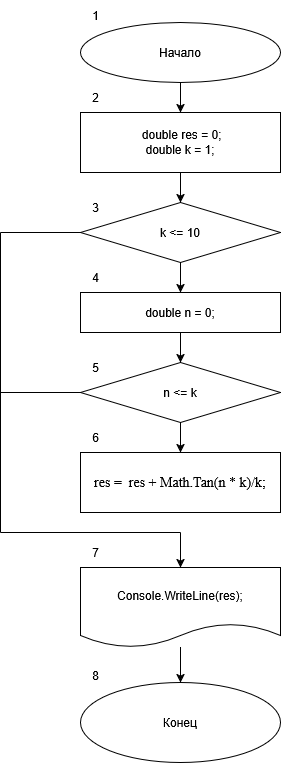

The diagram above was exported from draw.io. Its source (the exported page's mxGraphModel, read from the mxfile embedded in the PNG):
<mxGraphModel dx="2074" dy="1114" grid="1" gridSize="10" guides="1" tooltips="1" connect="1" arrows="1" fold="1" page="1" pageScale="1" pageWidth="827" pageHeight="1169" math="0" shadow="0">
  <root>
    <mxCell id="0" />
    <mxCell id="1" parent="0" />
    <mxCell id="i5VnhMXjCwgIqqV6_N_z-3" style="edgeStyle=orthogonalEdgeStyle;rounded=0;orthogonalLoop=1;jettySize=auto;html=1;" edge="1" parent="1" source="i5VnhMXjCwgIqqV6_N_z-1" target="i5VnhMXjCwgIqqV6_N_z-2">
      <mxGeometry relative="1" as="geometry" />
    </mxCell>
    <mxCell id="i5VnhMXjCwgIqqV6_N_z-1" value="Начало" style="ellipse;whiteSpace=wrap;html=1;" vertex="1" parent="1">
      <mxGeometry x="340" y="40" width="200" height="60" as="geometry" />
    </mxCell>
    <mxCell id="i5VnhMXjCwgIqqV6_N_z-9" style="edgeStyle=orthogonalEdgeStyle;rounded=0;orthogonalLoop=1;jettySize=auto;html=1;entryX=0.5;entryY=0;entryDx=0;entryDy=0;" edge="1" parent="1" source="i5VnhMXjCwgIqqV6_N_z-2" target="i5VnhMXjCwgIqqV6_N_z-4">
      <mxGeometry relative="1" as="geometry" />
    </mxCell>
    <mxCell id="i5VnhMXjCwgIqqV6_N_z-2" value="&lt;div&gt;&amp;nbsp;double res = 0;&lt;/div&gt;&lt;div&gt;double k = 1;&lt;/div&gt;" style="rounded=0;whiteSpace=wrap;html=1;" vertex="1" parent="1">
      <mxGeometry x="340" y="130" width="200" height="60" as="geometry" />
    </mxCell>
    <mxCell id="i5VnhMXjCwgIqqV6_N_z-11" style="edgeStyle=orthogonalEdgeStyle;rounded=0;orthogonalLoop=1;jettySize=auto;html=1;entryX=0.5;entryY=0;entryDx=0;entryDy=0;" edge="1" parent="1" source="i5VnhMXjCwgIqqV6_N_z-4" target="i5VnhMXjCwgIqqV6_N_z-10">
      <mxGeometry relative="1" as="geometry" />
    </mxCell>
    <mxCell id="i5VnhMXjCwgIqqV6_N_z-4" value="k &amp;lt;= 10" style="rhombus;whiteSpace=wrap;html=1;" vertex="1" parent="1">
      <mxGeometry x="340" y="220" width="200" height="60" as="geometry" />
    </mxCell>
    <mxCell id="i5VnhMXjCwgIqqV6_N_z-14" style="edgeStyle=orthogonalEdgeStyle;rounded=0;orthogonalLoop=1;jettySize=auto;html=1;" edge="1" parent="1" source="i5VnhMXjCwgIqqV6_N_z-7" target="i5VnhMXjCwgIqqV6_N_z-13">
      <mxGeometry relative="1" as="geometry" />
    </mxCell>
    <mxCell id="i5VnhMXjCwgIqqV6_N_z-7" value="n &amp;lt;= k" style="rhombus;whiteSpace=wrap;html=1;" vertex="1" parent="1">
      <mxGeometry x="340" y="380" width="200" height="60" as="geometry" />
    </mxCell>
    <mxCell id="i5VnhMXjCwgIqqV6_N_z-12" style="edgeStyle=orthogonalEdgeStyle;rounded=0;orthogonalLoop=1;jettySize=auto;html=1;entryX=0.5;entryY=0;entryDx=0;entryDy=0;" edge="1" parent="1" source="i5VnhMXjCwgIqqV6_N_z-10" target="i5VnhMXjCwgIqqV6_N_z-7">
      <mxGeometry relative="1" as="geometry" />
    </mxCell>
    <mxCell id="i5VnhMXjCwgIqqV6_N_z-10" value="double n = 0;" style="rounded=0;whiteSpace=wrap;html=1;" vertex="1" parent="1">
      <mxGeometry x="340" y="310" width="200" height="40" as="geometry" />
    </mxCell>
    <mxCell id="i5VnhMXjCwgIqqV6_N_z-13" value="&lt;font style=&quot;font-size: 14px;&quot; face=&quot;Times New Roman&quot;&gt;&lt;span style=&quot;background: white;&quot; lang=&quot;EN-US&quot;&gt;res =&lt;span style=&quot;mso-spacerun:yes&quot;&gt;&amp;nbsp; &lt;/span&gt;res + Math.Tan(n * k)/k;&lt;/span&gt;&lt;/font&gt;" style="rounded=0;whiteSpace=wrap;html=1;" vertex="1" parent="1">
      <mxGeometry x="340" y="470" width="200" height="60" as="geometry" />
    </mxCell>
    <mxCell id="i5VnhMXjCwgIqqV6_N_z-16" value="" style="endArrow=none;html=1;rounded=0;entryX=0;entryY=0.5;entryDx=0;entryDy=0;" edge="1" parent="1" target="i5VnhMXjCwgIqqV6_N_z-4">
      <mxGeometry width="50" height="50" relative="1" as="geometry">
        <mxPoint x="260" y="250" as="sourcePoint" />
        <mxPoint x="270" y="280" as="targetPoint" />
      </mxGeometry>
    </mxCell>
    <mxCell id="i5VnhMXjCwgIqqV6_N_z-17" value="" style="endArrow=none;html=1;rounded=0;" edge="1" parent="1">
      <mxGeometry width="50" height="50" relative="1" as="geometry">
        <mxPoint x="260" y="550" as="sourcePoint" />
        <mxPoint x="260" y="250" as="targetPoint" />
      </mxGeometry>
    </mxCell>
    <mxCell id="i5VnhMXjCwgIqqV6_N_z-18" value="" style="endArrow=none;html=1;rounded=0;entryX=0;entryY=0.5;entryDx=0;entryDy=0;" edge="1" parent="1" target="i5VnhMXjCwgIqqV6_N_z-7">
      <mxGeometry width="50" height="50" relative="1" as="geometry">
        <mxPoint x="260" y="410" as="sourcePoint" />
        <mxPoint x="160" y="410" as="targetPoint" />
      </mxGeometry>
    </mxCell>
    <mxCell id="i5VnhMXjCwgIqqV6_N_z-19" value="" style="endArrow=none;html=1;rounded=0;" edge="1" parent="1">
      <mxGeometry width="50" height="50" relative="1" as="geometry">
        <mxPoint x="440" y="550" as="sourcePoint" />
        <mxPoint x="260" y="550" as="targetPoint" />
      </mxGeometry>
    </mxCell>
    <mxCell id="i5VnhMXjCwgIqqV6_N_z-23" style="edgeStyle=orthogonalEdgeStyle;rounded=0;orthogonalLoop=1;jettySize=auto;html=1;entryX=0.5;entryY=0;entryDx=0;entryDy=0;" edge="1" parent="1" source="i5VnhMXjCwgIqqV6_N_z-21" target="i5VnhMXjCwgIqqV6_N_z-24">
      <mxGeometry relative="1" as="geometry">
        <mxPoint x="440" y="693" as="targetPoint" />
      </mxGeometry>
    </mxCell>
    <mxCell id="i5VnhMXjCwgIqqV6_N_z-21" value="Console.WriteLine(res);" style="shape=document;whiteSpace=wrap;html=1;boundedLbl=1;" vertex="1" parent="1">
      <mxGeometry x="340" y="585" width="200" height="80" as="geometry" />
    </mxCell>
    <mxCell id="i5VnhMXjCwgIqqV6_N_z-22" value="" style="endArrow=classic;html=1;rounded=0;" edge="1" parent="1" target="i5VnhMXjCwgIqqV6_N_z-21">
      <mxGeometry width="50" height="50" relative="1" as="geometry">
        <mxPoint x="440" y="550" as="sourcePoint" />
        <mxPoint x="310" y="620" as="targetPoint" />
      </mxGeometry>
    </mxCell>
    <mxCell id="i5VnhMXjCwgIqqV6_N_z-24" value="Конец" style="ellipse;whiteSpace=wrap;html=1;" vertex="1" parent="1">
      <mxGeometry x="340" y="700" width="200" height="80" as="geometry" />
    </mxCell>
    <mxCell id="i5VnhMXjCwgIqqV6_N_z-26" value="1" style="text;html=1;align=center;verticalAlign=middle;resizable=0;points=[];autosize=1;strokeColor=none;fillColor=none;" vertex="1" parent="1">
      <mxGeometry x="340" y="18" width="30" height="30" as="geometry" />
    </mxCell>
    <mxCell id="i5VnhMXjCwgIqqV6_N_z-27" value="2" style="text;html=1;align=center;verticalAlign=middle;resizable=0;points=[];autosize=1;strokeColor=none;fillColor=none;" vertex="1" parent="1">
      <mxGeometry x="340" y="100" width="30" height="30" as="geometry" />
    </mxCell>
    <mxCell id="i5VnhMXjCwgIqqV6_N_z-28" value="3" style="text;html=1;align=center;verticalAlign=middle;resizable=0;points=[];autosize=1;strokeColor=none;fillColor=none;" vertex="1" parent="1">
      <mxGeometry x="340" y="210" width="30" height="30" as="geometry" />
    </mxCell>
    <mxCell id="i5VnhMXjCwgIqqV6_N_z-29" value="4" style="text;html=1;align=center;verticalAlign=middle;resizable=0;points=[];autosize=1;strokeColor=none;fillColor=none;" vertex="1" parent="1">
      <mxGeometry x="340" y="280" width="30" height="30" as="geometry" />
    </mxCell>
    <mxCell id="i5VnhMXjCwgIqqV6_N_z-30" value="5" style="text;html=1;align=center;verticalAlign=middle;resizable=0;points=[];autosize=1;strokeColor=none;fillColor=none;" vertex="1" parent="1">
      <mxGeometry x="340" y="370" width="30" height="30" as="geometry" />
    </mxCell>
    <mxCell id="i5VnhMXjCwgIqqV6_N_z-31" value="6" style="text;html=1;align=center;verticalAlign=middle;resizable=0;points=[];autosize=1;strokeColor=none;fillColor=none;" vertex="1" parent="1">
      <mxGeometry x="340" y="440" width="30" height="30" as="geometry" />
    </mxCell>
    <mxCell id="i5VnhMXjCwgIqqV6_N_z-32" value="7" style="text;html=1;align=center;verticalAlign=middle;resizable=0;points=[];autosize=1;strokeColor=none;fillColor=none;" vertex="1" parent="1">
      <mxGeometry x="340" y="555" width="30" height="30" as="geometry" />
    </mxCell>
    <mxCell id="i5VnhMXjCwgIqqV6_N_z-33" value="8" style="text;html=1;align=center;verticalAlign=middle;resizable=0;points=[];autosize=1;strokeColor=none;fillColor=none;" vertex="1" parent="1">
      <mxGeometry x="340" y="678" width="30" height="30" as="geometry" />
    </mxCell>
  </root>
</mxGraphModel>